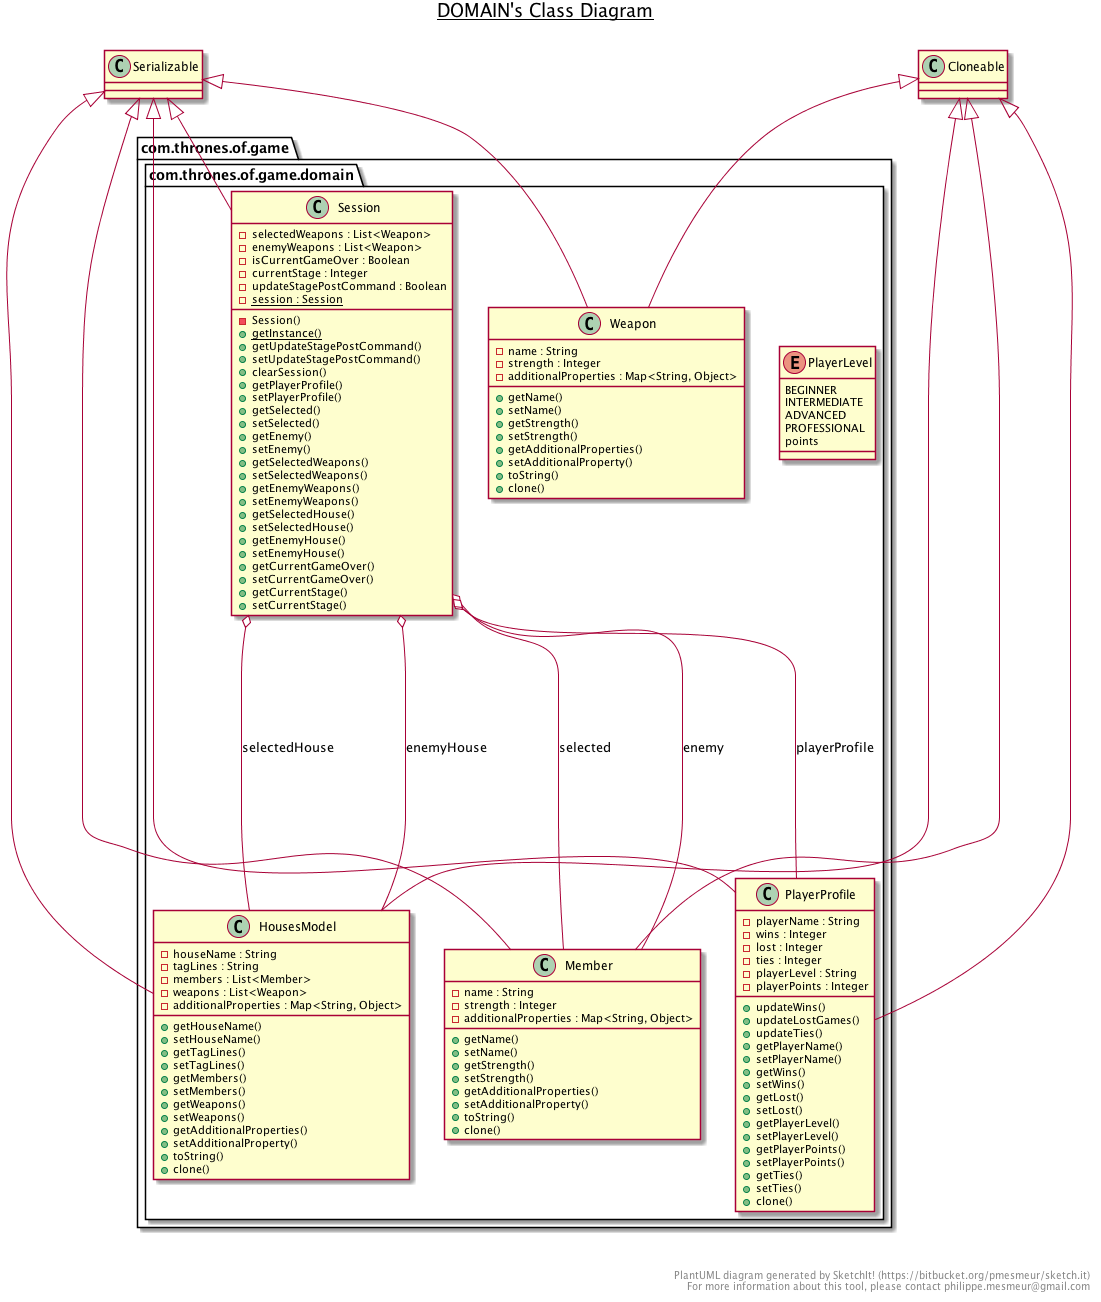

The diagram above was rendered by PlantUML. Its source (embedded in the PNG):
@startuml

title __DOMAIN's Class Diagram__\n

  package com.thrones.of.game {
    package com.thrones.of.game.domain {
      class HousesModel {
          - houseName : String
          - tagLines : String
          - members : List<Member>
          - weapons : List<Weapon>
          - additionalProperties : Map<String, Object>
          + getHouseName()
          + setHouseName()
          + getTagLines()
          + setTagLines()
          + getMembers()
          + setMembers()
          + getWeapons()
          + setWeapons()
          + getAdditionalProperties()
          + setAdditionalProperty()
          + toString()
          + clone()
      }
    }
  }
  

  package com.thrones.of.game {
    package com.thrones.of.game.domain {
      class Member {
          - name : String
          - strength : Integer
          - additionalProperties : Map<String, Object>
          + getName()
          + setName()
          + getStrength()
          + setStrength()
          + getAdditionalProperties()
          + setAdditionalProperty()
          + toString()
          + clone()
      }
    }
  }
  

  package com.thrones.of.game {
    package com.thrones.of.game.domain {
      enum PlayerLevel {
        BEGINNER
        INTERMEDIATE
        ADVANCED
        PROFESSIONAL
        points
      }
    }
  }
  

  package com.thrones.of.game {
    package com.thrones.of.game.domain {
      class PlayerProfile {
          - playerName : String
          - wins : Integer
          - lost : Integer
          - ties : Integer
          - playerLevel : String
          - playerPoints : Integer
          + updateWins()
          + updateLostGames()
          + updateTies()
          + getPlayerName()
          + setPlayerName()
          + getWins()
          + setWins()
          + getLost()
          + setLost()
          + getPlayerLevel()
          + setPlayerLevel()
          + getPlayerPoints()
          + setPlayerPoints()
          + getTies()
          + setTies()
          + clone()
      }
    }
  }
  

  package com.thrones.of.game {
    package com.thrones.of.game.domain {
      class Session {
          - selectedWeapons : List<Weapon>
          - enemyWeapons : List<Weapon>
          - isCurrentGameOver : Boolean
          - currentStage : Integer
          - updateStagePostCommand : Boolean
          {static} - session : Session
          - Session()
          {static} + getInstance()
          + getUpdateStagePostCommand()
          + setUpdateStagePostCommand()
          + clearSession()
          + getPlayerProfile()
          + setPlayerProfile()
          + getSelected()
          + setSelected()
          + getEnemy()
          + setEnemy()
          + getSelectedWeapons()
          + setSelectedWeapons()
          + getEnemyWeapons()
          + setEnemyWeapons()
          + getSelectedHouse()
          + setSelectedHouse()
          + getEnemyHouse()
          + setEnemyHouse()
          + getCurrentGameOver()
          + setCurrentGameOver()
          + getCurrentStage()
          + setCurrentStage()
      }
    }
  }
  

  package com.thrones.of.game {
    package com.thrones.of.game.domain {
      class Weapon {
          - name : String
          - strength : Integer
          - additionalProperties : Map<String, Object>
          + getName()
          + setName()
          + getStrength()
          + setStrength()
          + getAdditionalProperties()
          + setAdditionalProperty()
          + toString()
          + clone()
      }
    }
  }
  

  HousesModel -up-|> Cloneable
  HousesModel -up-|> Serializable
  Member -up-|> Cloneable
  Member -up-|> Serializable
  PlayerProfile -up-|> Serializable
  PlayerProfile -up-|> Cloneable
  Session -up-|> Serializable
  Session o-- PlayerProfile : playerProfile
  Session o-- Member : selected
  Session o-- Member : enemy
  Session o-- HousesModel : selectedHouse
  Session o-- HousesModel : enemyHouse
  Weapon -up-|> Cloneable
  Weapon -up-|> Serializable


right footer


PlantUML diagram generated by SketchIt! (https://bitbucket.org/pmesmeur/sketch.it)
For more information about this tool, please contact philippe.mesmeur@gmail.com
endfooter

@enduml